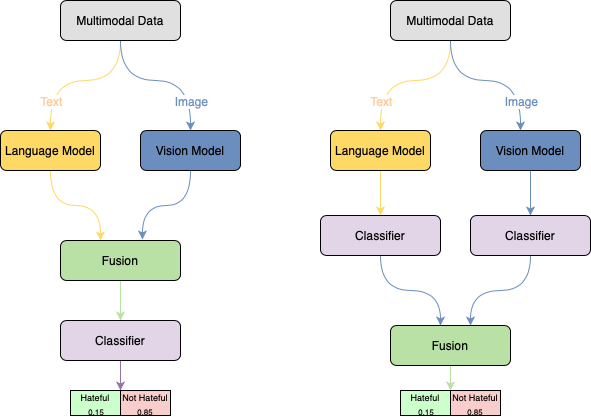

The diagram above was exported from draw.io. Its source (the exported page's mxGraphModel, read from the mxfile embedded in the PNG):
<mxGraphModel dx="946" dy="673" grid="1" gridSize="10" guides="1" tooltips="1" connect="1" arrows="1" fold="1" page="1" pageScale="1" pageWidth="827" pageHeight="1169" math="0" shadow="0">
  <root>
    <mxCell id="0" />
    <mxCell id="1" parent="0" />
    <mxCell id="Kj0i0y22qSMFFxiwt07j-2" style="edgeStyle=orthogonalEdgeStyle;rounded=0;orthogonalLoop=1;jettySize=auto;html=1;exitX=0.5;exitY=1;exitDx=0;exitDy=0;curved=1;strokeColor=#FFD966;" edge="1" parent="1" source="Kj0i0y22qSMFFxiwt07j-1">
      <mxGeometry relative="1" as="geometry">
        <mxPoint x="180" y="195" as="targetPoint" />
        <Array as="points">
          <mxPoint x="250" y="145" />
          <mxPoint x="180" y="145" />
        </Array>
      </mxGeometry>
    </mxCell>
    <mxCell id="Kj0i0y22qSMFFxiwt07j-4" value="Text" style="edgeLabel;html=1;align=center;verticalAlign=middle;resizable=0;points=[];fontSize=12;strokeColor=#FFE6CC;fontColor=#FFCC99;" vertex="1" connectable="0" parent="Kj0i0y22qSMFFxiwt07j-2">
      <mxGeometry x="-0.125" relative="1" as="geometry">
        <mxPoint x="-40" y="20" as="offset" />
      </mxGeometry>
    </mxCell>
    <mxCell id="Kj0i0y22qSMFFxiwt07j-3" style="edgeStyle=orthogonalEdgeStyle;rounded=0;orthogonalLoop=1;jettySize=auto;html=1;curved=1;fillColor=#dae8fc;strokeColor=#6C8EBF;" edge="1" parent="1" source="Kj0i0y22qSMFFxiwt07j-1">
      <mxGeometry relative="1" as="geometry">
        <mxPoint x="320" y="195" as="targetPoint" />
        <Array as="points">
          <mxPoint x="250" y="145" />
          <mxPoint x="320" y="145" />
        </Array>
      </mxGeometry>
    </mxCell>
    <mxCell id="Kj0i0y22qSMFFxiwt07j-5" value="Image" style="edgeLabel;html=1;align=center;verticalAlign=middle;resizable=0;points=[];fontSize=12;fontColor=#6C8EBF;" vertex="1" connectable="0" parent="Kj0i0y22qSMFFxiwt07j-3">
      <mxGeometry x="0.0533" y="-1" relative="1" as="geometry">
        <mxPoint x="26" y="19" as="offset" />
      </mxGeometry>
    </mxCell>
    <mxCell id="Kj0i0y22qSMFFxiwt07j-1" value="Multimodal Data" style="rounded=1;whiteSpace=wrap;html=1;fillColor=#E0E0E0;" vertex="1" parent="1">
      <mxGeometry x="190" y="65" width="120" height="40" as="geometry" />
    </mxCell>
    <mxCell id="Kj0i0y22qSMFFxiwt07j-8" style="edgeStyle=orthogonalEdgeStyle;curved=1;rounded=0;orthogonalLoop=1;jettySize=auto;html=1;fontSize=12;fontColor=#000000;strokeColor=#FFD966;" edge="1" parent="1" source="Kj0i0y22qSMFFxiwt07j-6">
      <mxGeometry relative="1" as="geometry">
        <mxPoint x="230" y="305" as="targetPoint" />
      </mxGeometry>
    </mxCell>
    <mxCell id="Kj0i0y22qSMFFxiwt07j-6" value="&lt;font color=&quot;#000000&quot;&gt;Language Model&lt;/font&gt;" style="rounded=1;whiteSpace=wrap;html=1;fontSize=12;fontColor=#FFCC99;strokeColor=#000000;fillColor=#FFD966;" vertex="1" parent="1">
      <mxGeometry x="130" y="195" width="100" height="40" as="geometry" />
    </mxCell>
    <mxCell id="Kj0i0y22qSMFFxiwt07j-41" style="edgeStyle=orthogonalEdgeStyle;curved=1;rounded=0;orthogonalLoop=1;jettySize=auto;html=1;fontSize=10;fontColor=#CCFFCC;strokeColor=#6C8EBF;entryX=0.683;entryY=-0.025;entryDx=0;entryDy=0;entryPerimeter=0;" edge="1" parent="1" source="Kj0i0y22qSMFFxiwt07j-7" target="Kj0i0y22qSMFFxiwt07j-10">
      <mxGeometry relative="1" as="geometry">
        <mxPoint x="273" y="300" as="targetPoint" />
      </mxGeometry>
    </mxCell>
    <mxCell id="Kj0i0y22qSMFFxiwt07j-7" value="&lt;font color=&quot;#000000&quot;&gt;Vision Model&lt;/font&gt;" style="rounded=1;whiteSpace=wrap;html=1;fontSize=12;fontColor=#FFCC99;strokeColor=#000000;fillColor=#6C8EBF;" vertex="1" parent="1">
      <mxGeometry x="270" y="195" width="100" height="40" as="geometry" />
    </mxCell>
    <mxCell id="Kj0i0y22qSMFFxiwt07j-11" style="edgeStyle=orthogonalEdgeStyle;curved=1;rounded=0;orthogonalLoop=1;jettySize=auto;html=1;fontSize=12;fontColor=#000000;strokeColor=#B9E0A5;fillColor=#d5e8d4;" edge="1" parent="1" source="Kj0i0y22qSMFFxiwt07j-10">
      <mxGeometry relative="1" as="geometry">
        <mxPoint x="250" y="385" as="targetPoint" />
      </mxGeometry>
    </mxCell>
    <mxCell id="Kj0i0y22qSMFFxiwt07j-10" value="Fusion" style="rounded=1;whiteSpace=wrap;html=1;fontSize=12;fontColor=#000000;strokeColor=#000000;fillColor=#B9E0A5;" vertex="1" parent="1">
      <mxGeometry x="190" y="305" width="120" height="40" as="geometry" />
    </mxCell>
    <mxCell id="Kj0i0y22qSMFFxiwt07j-13" style="edgeStyle=orthogonalEdgeStyle;curved=1;rounded=0;orthogonalLoop=1;jettySize=auto;html=1;exitX=0.5;exitY=1;exitDx=0;exitDy=0;fontSize=12;fontColor=#000000;strokeColor=#9673a6;fillColor=#e1d5e7;" edge="1" parent="1" source="Kj0i0y22qSMFFxiwt07j-12">
      <mxGeometry relative="1" as="geometry">
        <mxPoint x="250" y="455" as="targetPoint" />
      </mxGeometry>
    </mxCell>
    <mxCell id="Kj0i0y22qSMFFxiwt07j-12" value="Classifier" style="rounded=1;whiteSpace=wrap;html=1;fontSize=12;strokeColor=#000000;fillColor=#e1d5e7;" vertex="1" parent="1">
      <mxGeometry x="190" y="385" width="120" height="40" as="geometry" />
    </mxCell>
    <mxCell id="Kj0i0y22qSMFFxiwt07j-14" value="&lt;font&gt;&lt;span style=&quot;caret-color: rgb(204, 255, 204);&quot;&gt;&lt;font style=&quot;font-size: 9px;&quot;&gt;Hateful&lt;/font&gt;&lt;br&gt;&lt;span style=&quot;font-size: 8px;&quot;&gt;&amp;nbsp;&lt;/span&gt;&lt;/span&gt;&lt;span style=&quot;font-size: 8px;&quot;&gt;0.15&lt;/span&gt;&lt;/font&gt;" style="rounded=0;whiteSpace=wrap;html=1;fontSize=12;fontColor=#000000;strokeColor=#000000;fillColor=#CCFFCC;" vertex="1" parent="1">
      <mxGeometry x="200" y="455" width="50" height="25" as="geometry" />
    </mxCell>
    <mxCell id="Kj0i0y22qSMFFxiwt07j-15" value="&lt;font style=&quot;font-size: 9px;&quot;&gt;Not Hateful&lt;br&gt;&lt;font style=&quot;font-size: 8px;&quot;&gt;0.85&lt;/font&gt;&lt;br&gt;&lt;/font&gt;" style="rounded=0;whiteSpace=wrap;html=1;fontSize=12;strokeColor=#000000;fillColor=#f8cecc;" vertex="1" parent="1">
      <mxGeometry x="250" y="455" width="50" height="25" as="geometry" />
    </mxCell>
    <mxCell id="Kj0i0y22qSMFFxiwt07j-19" style="edgeStyle=orthogonalEdgeStyle;rounded=0;orthogonalLoop=1;jettySize=auto;html=1;exitX=0.5;exitY=1;exitDx=0;exitDy=0;curved=1;strokeColor=#FFD966;" edge="1" parent="1" source="Kj0i0y22qSMFFxiwt07j-23">
      <mxGeometry relative="1" as="geometry">
        <mxPoint x="510" y="195" as="targetPoint" />
        <Array as="points">
          <mxPoint x="580" y="145" />
          <mxPoint x="510" y="145" />
        </Array>
      </mxGeometry>
    </mxCell>
    <mxCell id="Kj0i0y22qSMFFxiwt07j-20" value="Text" style="edgeLabel;html=1;align=center;verticalAlign=middle;resizable=0;points=[];fontSize=12;strokeColor=#FFE6CC;fontColor=#FFCC99;" vertex="1" connectable="0" parent="Kj0i0y22qSMFFxiwt07j-19">
      <mxGeometry x="-0.125" relative="1" as="geometry">
        <mxPoint x="-40" y="20" as="offset" />
      </mxGeometry>
    </mxCell>
    <mxCell id="Kj0i0y22qSMFFxiwt07j-21" style="edgeStyle=orthogonalEdgeStyle;rounded=0;orthogonalLoop=1;jettySize=auto;html=1;curved=1;fillColor=#dae8fc;strokeColor=#6C8EBF;" edge="1" parent="1" source="Kj0i0y22qSMFFxiwt07j-23">
      <mxGeometry relative="1" as="geometry">
        <mxPoint x="650" y="195" as="targetPoint" />
        <Array as="points">
          <mxPoint x="580" y="145" />
          <mxPoint x="650" y="145" />
        </Array>
      </mxGeometry>
    </mxCell>
    <mxCell id="Kj0i0y22qSMFFxiwt07j-22" value="Image" style="edgeLabel;html=1;align=center;verticalAlign=middle;resizable=0;points=[];fontSize=12;fontColor=#6C8EBF;" vertex="1" connectable="0" parent="Kj0i0y22qSMFFxiwt07j-21">
      <mxGeometry x="0.0533" y="-1" relative="1" as="geometry">
        <mxPoint x="26" y="19" as="offset" />
      </mxGeometry>
    </mxCell>
    <mxCell id="Kj0i0y22qSMFFxiwt07j-23" value="Multimodal Data" style="rounded=1;whiteSpace=wrap;html=1;fillColor=#E0E0E0;" vertex="1" parent="1">
      <mxGeometry x="520" y="65" width="120" height="40" as="geometry" />
    </mxCell>
    <mxCell id="Kj0i0y22qSMFFxiwt07j-24" style="edgeStyle=orthogonalEdgeStyle;curved=1;rounded=0;orthogonalLoop=1;jettySize=auto;html=1;fontSize=12;fontColor=#000000;strokeColor=#FFD966;" edge="1" parent="1" source="Kj0i0y22qSMFFxiwt07j-25">
      <mxGeometry relative="1" as="geometry">
        <mxPoint x="510" y="280" as="targetPoint" />
      </mxGeometry>
    </mxCell>
    <mxCell id="Kj0i0y22qSMFFxiwt07j-25" value="&lt;font color=&quot;#000000&quot;&gt;Language Model&lt;/font&gt;" style="rounded=1;whiteSpace=wrap;html=1;fontSize=12;fontColor=#FFCC99;strokeColor=#000000;fillColor=#FFD966;" vertex="1" parent="1">
      <mxGeometry x="460" y="195" width="100" height="40" as="geometry" />
    </mxCell>
    <mxCell id="Kj0i0y22qSMFFxiwt07j-40" style="edgeStyle=orthogonalEdgeStyle;curved=1;rounded=0;orthogonalLoop=1;jettySize=auto;html=1;fontSize=10;fontColor=#CCFFCC;strokeColor=#B9E0A5;entryX=0;entryY=0;entryDx=0;entryDy=0;" edge="1" parent="1" source="Kj0i0y22qSMFFxiwt07j-28" target="Kj0i0y22qSMFFxiwt07j-44">
      <mxGeometry relative="1" as="geometry">
        <mxPoint x="580" y="450" as="targetPoint" />
        <Array as="points" />
      </mxGeometry>
    </mxCell>
    <mxCell id="Kj0i0y22qSMFFxiwt07j-28" value="Fusion" style="rounded=1;whiteSpace=wrap;html=1;fontSize=12;fontColor=#000000;strokeColor=#000000;fillColor=#B9E0A5;" vertex="1" parent="1">
      <mxGeometry x="520" y="390" width="120" height="40" as="geometry" />
    </mxCell>
    <mxCell id="Kj0i0y22qSMFFxiwt07j-38" style="edgeStyle=orthogonalEdgeStyle;curved=1;rounded=0;orthogonalLoop=1;jettySize=auto;html=1;fontSize=10;fontColor=#6C8EBF;strokeColor=#6C8EBF;" edge="1" parent="1" source="Kj0i0y22qSMFFxiwt07j-30">
      <mxGeometry relative="1" as="geometry">
        <mxPoint x="570" y="390" as="targetPoint" />
      </mxGeometry>
    </mxCell>
    <mxCell id="Kj0i0y22qSMFFxiwt07j-30" value="Classifier" style="rounded=1;whiteSpace=wrap;html=1;fontSize=12;strokeColor=#000000;fillColor=#e1d5e7;" vertex="1" parent="1">
      <mxGeometry x="450" y="280" width="120" height="40" as="geometry" />
    </mxCell>
    <mxCell id="Kj0i0y22qSMFFxiwt07j-36" style="edgeStyle=orthogonalEdgeStyle;curved=1;rounded=0;orthogonalLoop=1;jettySize=auto;html=1;fontSize=10;fontColor=#6C8EBF;strokeColor=#6C8EBF;" edge="1" parent="1" source="Kj0i0y22qSMFFxiwt07j-35">
      <mxGeometry relative="1" as="geometry">
        <mxPoint x="660" y="280" as="targetPoint" />
      </mxGeometry>
    </mxCell>
    <mxCell id="Kj0i0y22qSMFFxiwt07j-35" value="&lt;font color=&quot;#000000&quot;&gt;Vision Model&lt;/font&gt;" style="rounded=1;whiteSpace=wrap;html=1;fontSize=12;fontColor=#FFCC99;strokeColor=#000000;fillColor=#6C8EBF;" vertex="1" parent="1">
      <mxGeometry x="610" y="195" width="100" height="40" as="geometry" />
    </mxCell>
    <mxCell id="Kj0i0y22qSMFFxiwt07j-39" style="edgeStyle=orthogonalEdgeStyle;curved=1;rounded=0;orthogonalLoop=1;jettySize=auto;html=1;exitX=0.5;exitY=1;exitDx=0;exitDy=0;fontSize=10;fontColor=#6C8EBF;strokeColor=#6C8EBF;" edge="1" parent="1" source="Kj0i0y22qSMFFxiwt07j-37">
      <mxGeometry relative="1" as="geometry">
        <mxPoint x="600" y="390" as="targetPoint" />
      </mxGeometry>
    </mxCell>
    <mxCell id="Kj0i0y22qSMFFxiwt07j-37" value="Classifier" style="rounded=1;whiteSpace=wrap;html=1;fontSize=12;strokeColor=#000000;fillColor=#e1d5e7;" vertex="1" parent="1">
      <mxGeometry x="600" y="280" width="120" height="40" as="geometry" />
    </mxCell>
    <mxCell id="Kj0i0y22qSMFFxiwt07j-43" value="&lt;font&gt;&lt;span style=&quot;caret-color: rgb(204, 255, 204);&quot;&gt;&lt;font style=&quot;font-size: 9px;&quot;&gt;Hateful&lt;/font&gt;&lt;br&gt;&lt;span style=&quot;font-size: 8px;&quot;&gt;&amp;nbsp;&lt;/span&gt;&lt;/span&gt;&lt;span style=&quot;font-size: 8px;&quot;&gt;0.15&lt;/span&gt;&lt;/font&gt;" style="rounded=0;whiteSpace=wrap;html=1;fontSize=12;fontColor=#000000;strokeColor=#000000;fillColor=#CCFFCC;" vertex="1" parent="1">
      <mxGeometry x="530" y="455" width="50" height="25" as="geometry" />
    </mxCell>
    <mxCell id="Kj0i0y22qSMFFxiwt07j-44" value="&lt;font&gt;&lt;font style=&quot;font-size: 8px;&quot;&gt;&lt;span style=&quot;font-size: 9px;&quot;&gt;Not Hateful&lt;/span&gt;&lt;br style=&quot;font-size: 9px;&quot;&gt;0.85&lt;/font&gt;&lt;br&gt;&lt;/font&gt;" style="rounded=0;whiteSpace=wrap;html=1;fontSize=12;strokeColor=#000000;fillColor=#f8cecc;" vertex="1" parent="1">
      <mxGeometry x="580" y="455" width="50" height="25" as="geometry" />
    </mxCell>
  </root>
</mxGraphModel>